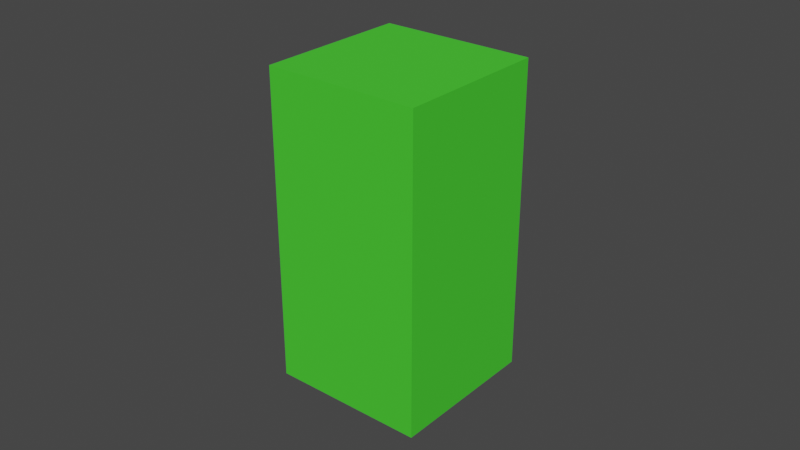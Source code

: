 # Source: Green_Traffic_Light.blend  (saved by Blender 2.93.21; exported with 4.5.12 LTS)
import bpy
from mathutils import Matrix  # noqa: F401  (used for matrix-valued properties, if any)

bpy.ops.wm.read_factory_settings(use_empty=True)
scene = bpy.context.scene
scene.name = 'Scene'

# ---- collections
col_collection = bpy.data.collections.new('Collection'); scene.collection.children.link(col_collection)

# ---- materials (node trees are filled in below, after node groups)
mat_material_001 = bpy.data.materials.new('Material.001')
mat_material_001.use_transparent_shadow = False

# ---- material node trees
mat_material_001.use_nodes = True; mat_material_001.node_tree.nodes.clear()
_N = mat_material_001.node_tree.nodes; _L = mat_material_001.node_tree.links
n0 = _N.new('ShaderNodeBsdfPrincipled'); n0.name = 'Principled BSDF'; n0.location = (10, 300)
n0.distribution = 'GGX'
n0.subsurface_method = 'BURLEY'
n0.inputs[0].default_value = (0.05781, 0.6724, 0.02519, 1.0)
n0.inputs[2].default_value = 0.8
n0.inputs[3].default_value = 1.45
n0.inputs[27].default_value = (0.0, 0.0, 0.0, 1.0)
n0.inputs[28].default_value = 1.0
n1 = _N.new('ShaderNodeOutputMaterial'); n1.name = 'Material Output'; n1.location = (300, 300)
_L.new(n0.outputs[0], n1.inputs[0])
n1.is_active_output = True

# ---- world
world_world = bpy.data.worlds.new('World'); scene.world = world_world
world_world.use_nodes = True; world_world.node_tree.nodes.clear()
_N = world_world.node_tree.nodes; _L = world_world.node_tree.links
n0 = _N.new('ShaderNodeOutputWorld'); n0.name = 'World Output'; n0.location = (300, 300)
n1 = _N.new('ShaderNodeBackground'); n1.name = 'Background'; n1.location = (10, 300)
n1.inputs[0].default_value = (0.05088, 0.05088, 0.05088, 1.0)
_L.new(n1.outputs[0], n0.inputs[0])
n0.is_active_output = True
world_world.color = (0.05088, 0.05088, 0.05088)
world_world.use_sun_shadow = False
world_world.sun_shadow_jitter_overblur = 0.0

# ---- meshes
me_traffic_light = bpy.data.meshes.new('Traffic_Light')
me_traffic_light.from_pydata([(25.0, -25.0, -1.093e-06), (25.0, 25.0, 1.093e-06), (25.0, -25.0, 100.0), (25.0, 25.0, 100.0), (-25.0, -25.0, -1.093e-06), (-25.0, -25.0, 100.0), (-25.0, 25.0, 1.093e-06), (-25.0, 25.0, 100.0)], [], [(0, 1, 2), (2, 1, 3), (4, 0, 5), (5, 0, 2), (6, 4, 7), (7, 4, 5), (1, 6, 3), (3, 6, 7), (7, 5, 3), (3, 5, 2), (1, 0, 6), (6, 0, 4)])
me_traffic_light.materials.append(mat_material_001)
me_traffic_light.use_remesh_fix_poles = True
me_traffic_light.use_remesh_preserve_attributes = False
me_traffic_light.update()

# ---- objects
ob_traffic_light = bpy.data.objects.new('Traffic_Light', me_traffic_light)

# ---- transforms, parenting, visibility, modifiers, constraints
ob_traffic_light.location = (0.0, 0.0, 0.0)
ob_traffic_light.scale = (0.001, 0.001, 0.001)

# ---- collection membership
col_collection.objects.link(ob_traffic_light)

# ---- scene / render settings (as saved in the file)
scene.frame_start = 1; scene.frame_end = 250; scene.frame_set(1)
scene.render.engine = 'BLENDER_EEVEE_NEXT'
scene.cycles.use_denoising = False
scene.cycles.samples = 128
scene.cycles.sampling_pattern = 'TABULATED_SOBOL'
scene.cycles.use_adaptive_sampling = False
scene.cycles.use_light_tree = False
scene.view_settings.view_transform = 'Filmic'
bpy.context.view_layer.update()

# ---- added for rendering (the .blend has no active camera and no usable light): camera, sun
cam_auto = bpy.data.cameras.new('AutoCamera')
cam_auto.lens = 50.0
cam_auto.sensor_width = 36.0
cam_auto.clip_end = 1000.0
ob_auto_camera = bpy.data.objects.new('AutoCamera', cam_auto)
scene.collection.objects.link(ob_auto_camera)
ob_auto_camera.location = (0.185045, -0.222054, 0.198036)
ob_auto_camera.rotation_euler = (1.09748, -7.21219e-08, 0.694738)
scene.camera = ob_auto_camera
light_auto_sun = bpy.data.lights.new('AutoSun', 'SUN')
light_auto_sun.energy = 3.0
light_auto_sun.angle = 0.0523599
ob_auto_sun = bpy.data.objects.new('AutoSun', light_auto_sun)
scene.collection.objects.link(ob_auto_sun)
ob_auto_sun.rotation_euler = (0.872665, 0.174533, 0.523599)
bpy.context.view_layer.update()
